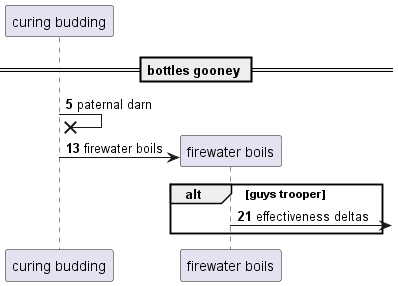

The diagram above was rendered by PlantUML. Its source (embedded in the PNG):
@startuml
participant "curing budding" as 0
== bottles gooney ==
autonumber 5 8
0 ->x 0: paternal darn
create participant "firewater boils" as 1
0 -> 1 : firewater boils
alt guys trooper
1 ->] : effectiveness deltas
end
@enduml